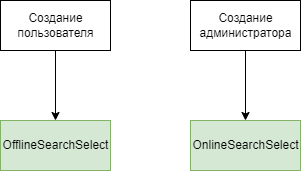

The diagram above was exported from draw.io. Its source (the exported page's mxGraphModel, read from the mxfile embedded in the PNG):
<mxGraphModel dx="865" dy="456" grid="1" gridSize="10" guides="1" tooltips="1" connect="1" arrows="1" fold="1" page="1" pageScale="1" pageWidth="850" pageHeight="1100" math="0" shadow="0">
  <root>
    <mxCell id="0" />
    <mxCell id="1" parent="0" />
    <mxCell id="14r-YqVCHOJkuo2hiXHY-12" style="edgeStyle=orthogonalEdgeStyle;rounded=0;orthogonalLoop=1;jettySize=auto;html=1;entryX=0.5;entryY=0;entryDx=0;entryDy=0;" edge="1" parent="1" source="14r-YqVCHOJkuo2hiXHY-5" target="14r-YqVCHOJkuo2hiXHY-11">
      <mxGeometry relative="1" as="geometry">
        <mxPoint x="345" y="190" as="targetPoint" />
      </mxGeometry>
    </mxCell>
    <mxCell id="14r-YqVCHOJkuo2hiXHY-5" value="Создание&lt;br&gt;пользователя" style="html=1;" vertex="1" parent="1">
      <mxGeometry x="290" y="70" width="110" height="50" as="geometry" />
    </mxCell>
    <mxCell id="14r-YqVCHOJkuo2hiXHY-15" style="edgeStyle=orthogonalEdgeStyle;rounded=0;orthogonalLoop=1;jettySize=auto;html=1;" edge="1" parent="1" source="14r-YqVCHOJkuo2hiXHY-6" target="14r-YqVCHOJkuo2hiXHY-14">
      <mxGeometry relative="1" as="geometry" />
    </mxCell>
    <mxCell id="14r-YqVCHOJkuo2hiXHY-6" value="Создание&lt;br&gt;администратора" style="html=1;" vertex="1" parent="1">
      <mxGeometry x="480" y="70" width="110" height="50" as="geometry" />
    </mxCell>
    <mxCell id="14r-YqVCHOJkuo2hiXHY-11" value="OfflineSearchSelect" style="html=1;fillColor=#d5e8d4;strokeColor=#82b366;" vertex="1" parent="1">
      <mxGeometry x="290" y="190" width="110" height="50" as="geometry" />
    </mxCell>
    <mxCell id="14r-YqVCHOJkuo2hiXHY-14" value="OnlineSearchSelect" style="html=1;fillColor=#d5e8d4;strokeColor=#82b366;" vertex="1" parent="1">
      <mxGeometry x="480" y="190" width="110" height="50" as="geometry" />
    </mxCell>
  </root>
</mxGraphModel>